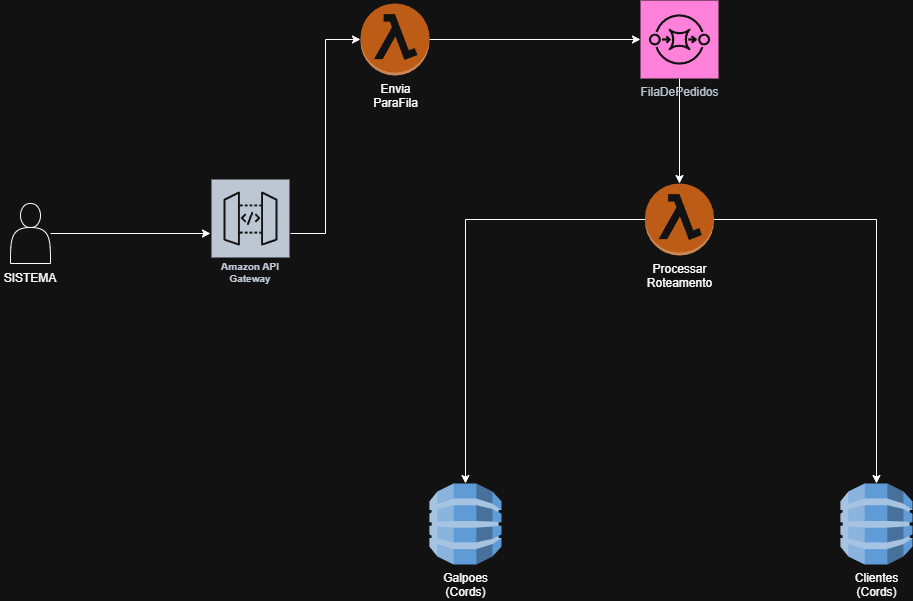

The diagram above was exported from draw.io. Its source (the exported page's mxGraphModel, read from the mxfile embedded in the PNG):
<mxGraphModel dx="2211" dy="763" grid="1" gridSize="10" guides="1" tooltips="1" connect="1" arrows="1" fold="1" page="1" pageScale="1" pageWidth="827" pageHeight="1169" math="0" shadow="0">
  <root>
    <mxCell id="0" />
    <mxCell id="1" parent="0" />
    <mxCell id="87btmCCqBD50IIXzpHSD-20" style="edgeStyle=orthogonalEdgeStyle;rounded=0;orthogonalLoop=1;jettySize=auto;html=1;" parent="1" source="87btmCCqBD50IIXzpHSD-2" target="87btmCCqBD50IIXzpHSD-9" edge="1">
      <mxGeometry relative="1" as="geometry" />
    </mxCell>
    <mxCell id="87btmCCqBD50IIXzpHSD-2" value="FilaDePedidos" style="sketch=0;points=[[0,0,0],[0.25,0,0],[0.5,0,0],[0.75,0,0],[1,0,0],[0,1,0],[0.25,1,0],[0.5,1,0],[0.75,1,0],[1,1,0],[0,0.25,0],[0,0.5,0],[0,0.75,0],[1,0.25,0],[1,0.5,0],[1,0.75,0]];outlineConnect=0;fontColor=#232F3E;fillColor=#E7157B;strokeColor=#ffffff;dashed=0;verticalLabelPosition=bottom;verticalAlign=top;align=center;html=1;fontSize=12;fontStyle=0;aspect=fixed;shape=mxgraph.aws4.resourceIcon;resIcon=mxgraph.aws4.sqs;" parent="1" vertex="1">
      <mxGeometry x="510" y="87" width="78" height="78" as="geometry" />
    </mxCell>
    <mxCell id="87btmCCqBD50IIXzpHSD-3" value="Clientes&lt;br&gt;(Cords)" style="outlineConnect=0;dashed=0;verticalLabelPosition=bottom;verticalAlign=top;align=center;html=1;shape=mxgraph.aws3.dynamo_db;fillColor=#2E73B8;gradientColor=none;" parent="1" vertex="1">
      <mxGeometry x="710" y="570" width="72" height="81" as="geometry" />
    </mxCell>
    <mxCell id="87btmCCqBD50IIXzpHSD-4" value="Galpoes&lt;br&gt;(Cords)" style="outlineConnect=0;dashed=0;verticalLabelPosition=bottom;verticalAlign=top;align=center;html=1;shape=mxgraph.aws3.dynamo_db;fillColor=#2E73B8;gradientColor=none;" parent="1" vertex="1">
      <mxGeometry x="299" y="570" width="72" height="81" as="geometry" />
    </mxCell>
    <mxCell id="87btmCCqBD50IIXzpHSD-17" style="edgeStyle=orthogonalEdgeStyle;rounded=0;orthogonalLoop=1;jettySize=auto;html=1;" parent="1" source="87btmCCqBD50IIXzpHSD-8" target="87btmCCqBD50IIXzpHSD-2" edge="1">
      <mxGeometry relative="1" as="geometry" />
    </mxCell>
    <mxCell id="87btmCCqBD50IIXzpHSD-8" value="Envia&lt;br&gt;ParaFila" style="outlineConnect=0;dashed=0;verticalLabelPosition=bottom;verticalAlign=top;align=center;html=1;shape=mxgraph.aws3.lambda_function;fillColor=#F58534;gradientColor=none;" parent="1" vertex="1">
      <mxGeometry x="230" y="90" width="69" height="72" as="geometry" />
    </mxCell>
    <mxCell id="87btmCCqBD50IIXzpHSD-21" style="edgeStyle=orthogonalEdgeStyle;rounded=0;orthogonalLoop=1;jettySize=auto;html=1;" parent="1" source="87btmCCqBD50IIXzpHSD-9" target="87btmCCqBD50IIXzpHSD-3" edge="1">
      <mxGeometry relative="1" as="geometry" />
    </mxCell>
    <mxCell id="87btmCCqBD50IIXzpHSD-9" value="Processar&lt;br&gt;Roteamento&lt;div&gt;&lt;br&gt;&lt;/div&gt;" style="outlineConnect=0;dashed=0;verticalLabelPosition=bottom;verticalAlign=top;align=center;html=1;shape=mxgraph.aws3.lambda_function;fillColor=#F58534;gradientColor=none;" parent="1" vertex="1">
      <mxGeometry x="514.5" y="270" width="69" height="72" as="geometry" />
    </mxCell>
    <mxCell id="87btmCCqBD50IIXzpHSD-16" style="edgeStyle=orthogonalEdgeStyle;rounded=0;orthogonalLoop=1;jettySize=auto;html=1;" parent="1" source="87btmCCqBD50IIXzpHSD-11" target="87btmCCqBD50IIXzpHSD-12" edge="1">
      <mxGeometry relative="1" as="geometry" />
    </mxCell>
    <mxCell id="87btmCCqBD50IIXzpHSD-11" value="&lt;div&gt;&lt;br&gt;&lt;/div&gt;" style="shape=actor;whiteSpace=wrap;html=1;" parent="1" vertex="1">
      <mxGeometry x="-120" y="290" width="40" height="60" as="geometry" />
    </mxCell>
    <mxCell id="87btmCCqBD50IIXzpHSD-12" value="Amazon API Gateway" style="sketch=0;outlineConnect=0;fontColor=#232F3E;gradientColor=none;strokeColor=#ffffff;fillColor=#232F3E;dashed=0;verticalLabelPosition=middle;verticalAlign=bottom;align=center;html=1;whiteSpace=wrap;fontSize=10;fontStyle=1;spacing=3;shape=mxgraph.aws4.productIcon;prIcon=mxgraph.aws4.api_gateway;" parent="1" vertex="1">
      <mxGeometry x="80" y="265" width="80" height="110" as="geometry" />
    </mxCell>
    <mxCell id="87btmCCqBD50IIXzpHSD-15" value="SISTEMA" style="text;html=1;whiteSpace=wrap;strokeColor=none;fillColor=none;align=center;verticalAlign=middle;rounded=0;" parent="1" vertex="1">
      <mxGeometry x="-130" y="350" width="60" height="30" as="geometry" />
    </mxCell>
    <mxCell id="87btmCCqBD50IIXzpHSD-22" style="edgeStyle=orthogonalEdgeStyle;rounded=0;orthogonalLoop=1;jettySize=auto;html=1;entryX=0.5;entryY=0;entryDx=0;entryDy=0;entryPerimeter=0;" parent="1" source="87btmCCqBD50IIXzpHSD-9" target="87btmCCqBD50IIXzpHSD-4" edge="1">
      <mxGeometry relative="1" as="geometry" />
    </mxCell>
    <mxCell id="87btmCCqBD50IIXzpHSD-23" style="edgeStyle=orthogonalEdgeStyle;rounded=0;orthogonalLoop=1;jettySize=auto;html=1;entryX=0;entryY=0.5;entryDx=0;entryDy=0;entryPerimeter=0;" parent="1" source="87btmCCqBD50IIXzpHSD-12" target="87btmCCqBD50IIXzpHSD-8" edge="1">
      <mxGeometry relative="1" as="geometry" />
    </mxCell>
  </root>
</mxGraphModel>